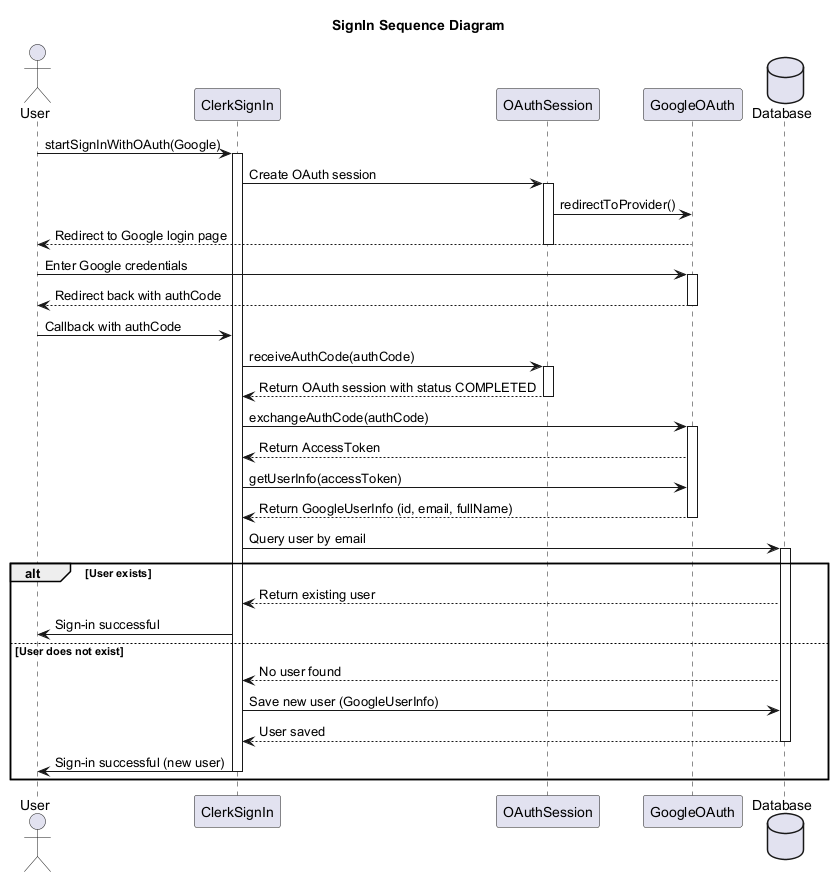

The diagram above was rendered by PlantUML. Its source (embedded in the PNG):
@startuml SignSequenceDiagram
skinparam classAttributeIconSize 0
Title SignIn Sequence Diagram
'Character	Visibility
'-			private
'#			protected
'~			package private
'+			public

'Extension	<|--	Quan hệ mở rộng từ (là extends hoặc implements nhưng ko có annotations trong code)
'Composition	*--	 Quan hệ gắn kết chặt chẽ : part - of
'Aggregation	o--	Quan hệ liên kết giữa hai thực thể : use, has

' Include các file vào trong file để sử dụng'
    actor "User" as U
participant "ClerkSignIn" as CS
participant "OAuthSession" as OS
participant "GoogleOAuth" as GO
database "Database" as DB

' Người dùng bắt đầu quy trình đăng nhập
U -> CS : startSignInWithOAuth(Google)
activate CS
CS -> OS : Create OAuth session
activate OS
OS -> GO : redirectToProvider()
GO --> U : Redirect to Google login page
deactivate OS

' Người dùng đăng nhập vào Google
U -> GO : Enter Google credentials
activate GO
GO --> U : Redirect back with authCode
deactivate GO

' Hệ thống nhận mã xác thực từ Google
U -> CS : Callback with authCode
CS -> OS : receiveAuthCode(authCode)
activate OS
OS --> CS : Return OAuth session with status COMPLETED
deactivate OS

' Trao đổi mã xác thực để lấy access token
CS -> GO : exchangeAuthCode(authCode)
activate GO
GO --> CS : Return AccessToken

' Lấy thông tin người dùng từ Google
CS -> GO : getUserInfo(accessToken)
GO --> CS : Return GoogleUserInfo (id, email, fullName)
deactivate GO

' Kiểm tra người dùng trong hệ thống
CS -> DB : Query user by email
activate DB
alt User exists
    DB --> CS : Return existing user
    CS -> U : Sign-in successful
else User does not exist
    DB --> CS : No user found
    CS -> DB : Save new user (GoogleUserInfo)
    DB --> CS : User saved
    deactivate DB
    CS -> U : Sign-in successful (new user)
    deactivate CS
end
deactivate DB

deactivate CS

@enduml